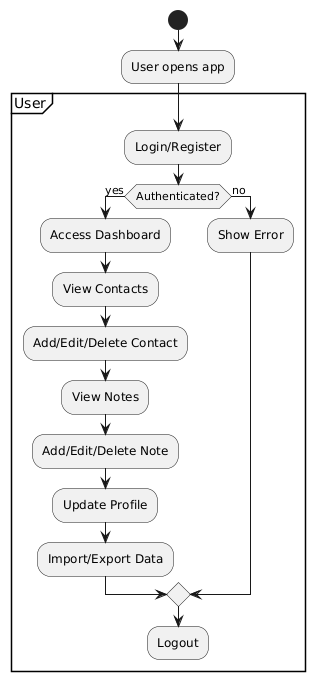

The diagram above was rendered by PlantUML. Its source (embedded in the PNG):
@startuml
start

:User opens app;
partition User {
    :Login/Register;
    if (Authenticated?) then (yes)
        :Access Dashboard;
        :View Contacts;
        :Add/Edit/Delete Contact;
        :View Notes;
        :Add/Edit/Delete Note;
        :Update Profile;
        :Import/Export Data;
    else (no)
        :Show Error;
    endif
    :Logout;
}
@enduml